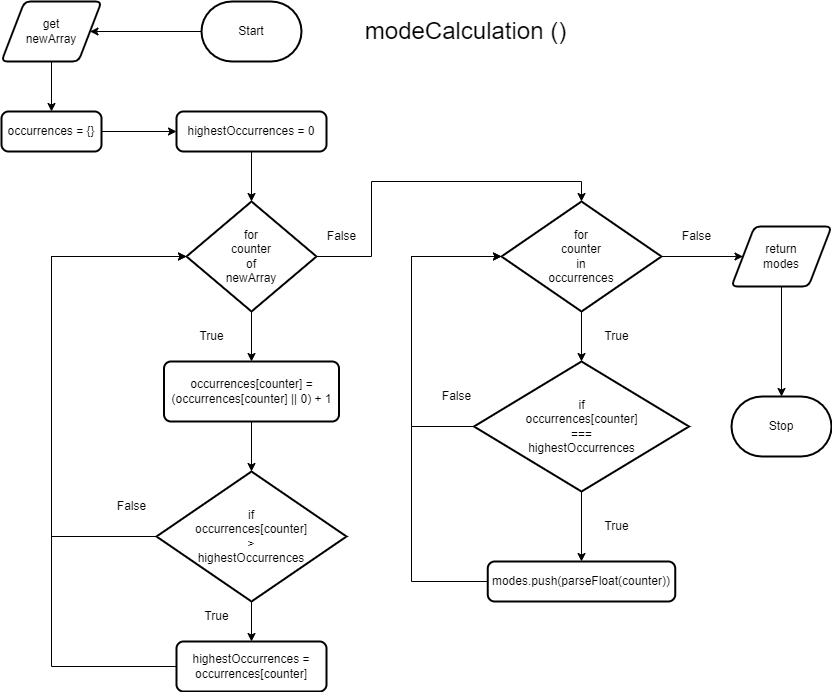

The diagram above was exported from draw.io. Its source (the exported page's mxGraphModel, read from the mxfile embedded in the PNG):
<mxGraphModel dx="606" dy="478" grid="1" gridSize="10" guides="1" tooltips="1" connect="1" arrows="1" fold="1" page="1" pageScale="1" pageWidth="827" pageHeight="1169" math="0" shadow="0">
  <root>
    <mxCell id="0" />
    <mxCell id="1" parent="0" />
    <mxCell id="8" style="edgeStyle=orthogonalEdgeStyle;html=1;rounded=0;" edge="1" parent="1" source="2" target="4">
      <mxGeometry relative="1" as="geometry" />
    </mxCell>
    <mxCell id="2" value="Start" style="strokeWidth=2;html=1;shape=mxgraph.flowchart.terminator;whiteSpace=wrap;" vertex="1" parent="1">
      <mxGeometry x="260" y="220" width="100" height="60" as="geometry" />
    </mxCell>
    <mxCell id="9" style="html=1;entryX=0.5;entryY=0;entryDx=0;entryDy=0;rounded=0;edgeStyle=orthogonalEdgeStyle;" edge="1" parent="1" source="4" target="5">
      <mxGeometry relative="1" as="geometry" />
    </mxCell>
    <mxCell id="4" value="get&lt;br&gt;newArray" style="shape=parallelogram;html=1;strokeWidth=2;perimeter=parallelogramPerimeter;whiteSpace=wrap;rounded=1;arcSize=12;size=0.23;" vertex="1" parent="1">
      <mxGeometry x="60" y="220" width="100" height="60" as="geometry" />
    </mxCell>
    <mxCell id="10" style="edgeStyle=orthogonalEdgeStyle;rounded=0;html=1;entryX=0;entryY=0.5;entryDx=0;entryDy=0;" edge="1" parent="1" source="5" target="6">
      <mxGeometry relative="1" as="geometry" />
    </mxCell>
    <mxCell id="5" value="occurrences = {}" style="rounded=1;whiteSpace=wrap;html=1;absoluteArcSize=1;arcSize=14;strokeWidth=2;" vertex="1" parent="1">
      <mxGeometry x="60" y="330" width="100" height="40" as="geometry" />
    </mxCell>
    <mxCell id="12" style="edgeStyle=orthogonalEdgeStyle;rounded=0;html=1;entryX=0.5;entryY=0;entryDx=0;entryDy=0;entryPerimeter=0;" edge="1" parent="1" source="6" target="11">
      <mxGeometry relative="1" as="geometry" />
    </mxCell>
    <mxCell id="6" value="highestOccurrences = 0" style="rounded=1;whiteSpace=wrap;html=1;absoluteArcSize=1;arcSize=14;strokeWidth=2;" vertex="1" parent="1">
      <mxGeometry x="235" y="330" width="150" height="40" as="geometry" />
    </mxCell>
    <mxCell id="14" style="edgeStyle=orthogonalEdgeStyle;rounded=0;html=1;" edge="1" parent="1" source="11" target="13">
      <mxGeometry relative="1" as="geometry" />
    </mxCell>
    <mxCell id="22" style="edgeStyle=orthogonalEdgeStyle;rounded=0;html=1;entryX=0.5;entryY=0;entryDx=0;entryDy=0;entryPerimeter=0;" edge="1" parent="1" source="11" target="21">
      <mxGeometry relative="1" as="geometry">
        <Array as="points">
          <mxPoint x="430" y="475" />
          <mxPoint x="430" y="400" />
          <mxPoint x="640" y="400" />
        </Array>
      </mxGeometry>
    </mxCell>
    <mxCell id="11" value="for &lt;br&gt;counter &lt;br&gt;of &lt;br&gt;newArray" style="strokeWidth=2;html=1;shape=mxgraph.flowchart.decision;whiteSpace=wrap;" vertex="1" parent="1">
      <mxGeometry x="245" y="420" width="130" height="110" as="geometry" />
    </mxCell>
    <mxCell id="16" style="edgeStyle=orthogonalEdgeStyle;rounded=0;html=1;" edge="1" parent="1" source="13" target="15">
      <mxGeometry relative="1" as="geometry" />
    </mxCell>
    <mxCell id="13" value="&lt;div&gt;occurrences[counter] = (occurrences[counter] || 0) + 1&lt;/div&gt;" style="rounded=1;whiteSpace=wrap;html=1;absoluteArcSize=1;arcSize=14;strokeWidth=2;" vertex="1" parent="1">
      <mxGeometry x="222.5" y="580" width="175" height="60" as="geometry" />
    </mxCell>
    <mxCell id="18" style="edgeStyle=orthogonalEdgeStyle;rounded=0;html=1;entryX=0.5;entryY=0;entryDx=0;entryDy=0;" edge="1" parent="1" source="15" target="17">
      <mxGeometry relative="1" as="geometry" />
    </mxCell>
    <mxCell id="20" style="edgeStyle=orthogonalEdgeStyle;rounded=0;html=1;entryX=0;entryY=0.5;entryDx=0;entryDy=0;entryPerimeter=0;" edge="1" parent="1" source="15" target="11">
      <mxGeometry relative="1" as="geometry">
        <Array as="points">
          <mxPoint x="110" y="755" />
          <mxPoint x="110" y="475" />
        </Array>
      </mxGeometry>
    </mxCell>
    <mxCell id="15" value="if&lt;br&gt;occurrences[counter]&lt;br&gt;&amp;gt; &lt;br&gt;highestOccurrences" style="strokeWidth=2;html=1;shape=mxgraph.flowchart.decision;whiteSpace=wrap;" vertex="1" parent="1">
      <mxGeometry x="215" y="690" width="190" height="130" as="geometry" />
    </mxCell>
    <mxCell id="19" style="edgeStyle=orthogonalEdgeStyle;rounded=0;html=1;entryX=0;entryY=0.5;entryDx=0;entryDy=0;entryPerimeter=0;" edge="1" parent="1" source="17" target="11">
      <mxGeometry relative="1" as="geometry">
        <Array as="points">
          <mxPoint x="110" y="885" />
          <mxPoint x="110" y="475" />
        </Array>
      </mxGeometry>
    </mxCell>
    <mxCell id="17" value="&lt;div&gt;highestOccurrences = occurrences[counter]&lt;/div&gt;" style="rounded=1;whiteSpace=wrap;html=1;absoluteArcSize=1;arcSize=14;strokeWidth=2;" vertex="1" parent="1">
      <mxGeometry x="235" y="860" width="150" height="50" as="geometry" />
    </mxCell>
    <mxCell id="25" style="edgeStyle=orthogonalEdgeStyle;rounded=0;html=1;entryX=0.5;entryY=0;entryDx=0;entryDy=0;entryPerimeter=0;" edge="1" parent="1" source="21" target="24">
      <mxGeometry relative="1" as="geometry" />
    </mxCell>
    <mxCell id="38" style="edgeStyle=orthogonalEdgeStyle;rounded=0;html=1;entryX=0;entryY=0.5;entryDx=0;entryDy=0;" edge="1" parent="1" source="21" target="35">
      <mxGeometry relative="1" as="geometry" />
    </mxCell>
    <mxCell id="21" value="for &lt;br&gt;counter &lt;br&gt;in&lt;br&gt;occurrences" style="strokeWidth=2;html=1;shape=mxgraph.flowchart.decision;whiteSpace=wrap;" vertex="1" parent="1">
      <mxGeometry x="560" y="420" width="160" height="110" as="geometry" />
    </mxCell>
    <mxCell id="31" style="edgeStyle=orthogonalEdgeStyle;rounded=0;html=1;entryX=0;entryY=0.5;entryDx=0;entryDy=0;entryPerimeter=0;" edge="1" parent="1" source="24" target="21">
      <mxGeometry relative="1" as="geometry">
        <Array as="points">
          <mxPoint x="470" y="645" />
          <mxPoint x="470" y="475" />
        </Array>
      </mxGeometry>
    </mxCell>
    <mxCell id="32" style="edgeStyle=orthogonalEdgeStyle;rounded=0;html=1;entryX=0.5;entryY=0;entryDx=0;entryDy=0;" edge="1" parent="1" source="24" target="26">
      <mxGeometry relative="1" as="geometry" />
    </mxCell>
    <mxCell id="24" value="if&lt;br&gt;occurrences[counter]&lt;br&gt;===&lt;br&gt;highestOccurrences" style="strokeWidth=2;html=1;shape=mxgraph.flowchart.decision;whiteSpace=wrap;" vertex="1" parent="1">
      <mxGeometry x="532.5" y="580" width="215" height="130" as="geometry" />
    </mxCell>
    <mxCell id="33" style="edgeStyle=orthogonalEdgeStyle;rounded=0;html=1;entryX=0;entryY=0.5;entryDx=0;entryDy=0;entryPerimeter=0;" edge="1" parent="1" source="26" target="21">
      <mxGeometry relative="1" as="geometry">
        <Array as="points">
          <mxPoint x="470" y="800" />
          <mxPoint x="470" y="475" />
        </Array>
      </mxGeometry>
    </mxCell>
    <mxCell id="26" value="&lt;div&gt;modes.push(parseFloat(counter))&lt;/div&gt;" style="rounded=1;whiteSpace=wrap;html=1;absoluteArcSize=1;arcSize=14;strokeWidth=2;" vertex="1" parent="1">
      <mxGeometry x="546.25" y="780" width="187.5" height="40" as="geometry" />
    </mxCell>
    <mxCell id="27" value="True" style="text;html=1;align=center;verticalAlign=middle;resizable=0;points=[];autosize=1;strokeColor=none;fillColor=none;" vertex="1" parent="1">
      <mxGeometry x="245" y="540" width="50" height="30" as="geometry" />
    </mxCell>
    <mxCell id="28" value="True" style="text;html=1;align=center;verticalAlign=middle;resizable=0;points=[];autosize=1;strokeColor=none;fillColor=none;" vertex="1" parent="1">
      <mxGeometry x="250" y="820" width="50" height="30" as="geometry" />
    </mxCell>
    <mxCell id="29" value="False" style="text;html=1;align=center;verticalAlign=middle;resizable=0;points=[];autosize=1;strokeColor=none;fillColor=none;" vertex="1" parent="1">
      <mxGeometry x="165" y="710" width="50" height="30" as="geometry" />
    </mxCell>
    <mxCell id="30" value="False" style="text;html=1;align=center;verticalAlign=middle;resizable=0;points=[];autosize=1;strokeColor=none;fillColor=none;" vertex="1" parent="1">
      <mxGeometry x="375" y="440" width="50" height="30" as="geometry" />
    </mxCell>
    <mxCell id="34" value="False" style="text;html=1;align=center;verticalAlign=middle;resizable=0;points=[];autosize=1;strokeColor=none;fillColor=none;" vertex="1" parent="1">
      <mxGeometry x="730" y="440" width="50" height="30" as="geometry" />
    </mxCell>
    <mxCell id="39" style="edgeStyle=orthogonalEdgeStyle;rounded=0;html=1;entryX=0.5;entryY=0;entryDx=0;entryDy=0;entryPerimeter=0;" edge="1" parent="1" source="35" target="36">
      <mxGeometry relative="1" as="geometry" />
    </mxCell>
    <mxCell id="35" value="return&lt;br&gt;modes" style="shape=parallelogram;html=1;strokeWidth=2;perimeter=parallelogramPerimeter;whiteSpace=wrap;rounded=1;arcSize=12;size=0.23;" vertex="1" parent="1">
      <mxGeometry x="790" y="445" width="100" height="60" as="geometry" />
    </mxCell>
    <mxCell id="36" value="Stop" style="strokeWidth=2;html=1;shape=mxgraph.flowchart.terminator;whiteSpace=wrap;" vertex="1" parent="1">
      <mxGeometry x="790" y="615" width="100" height="60" as="geometry" />
    </mxCell>
    <mxCell id="40" value="True" style="text;html=1;align=center;verticalAlign=middle;resizable=0;points=[];autosize=1;strokeColor=none;fillColor=none;" vertex="1" parent="1">
      <mxGeometry x="650" y="540" width="50" height="30" as="geometry" />
    </mxCell>
    <mxCell id="41" value="True" style="text;html=1;align=center;verticalAlign=middle;resizable=0;points=[];autosize=1;strokeColor=none;fillColor=none;" vertex="1" parent="1">
      <mxGeometry x="650" y="730" width="50" height="30" as="geometry" />
    </mxCell>
    <mxCell id="42" value="False" style="text;html=1;align=center;verticalAlign=middle;resizable=0;points=[];autosize=1;strokeColor=none;fillColor=none;" vertex="1" parent="1">
      <mxGeometry x="490" y="600" width="50" height="30" as="geometry" />
    </mxCell>
    <mxCell id="44" value="&lt;font style=&quot;font-size: 24px;&quot;&gt;modeCalculation ()&lt;/font&gt;" style="text;html=1;align=center;verticalAlign=middle;resizable=0;points=[];autosize=1;strokeColor=none;fillColor=none;" vertex="1" parent="1">
      <mxGeometry x="414" y="230" width="220" height="40" as="geometry" />
    </mxCell>
  </root>
</mxGraphModel>